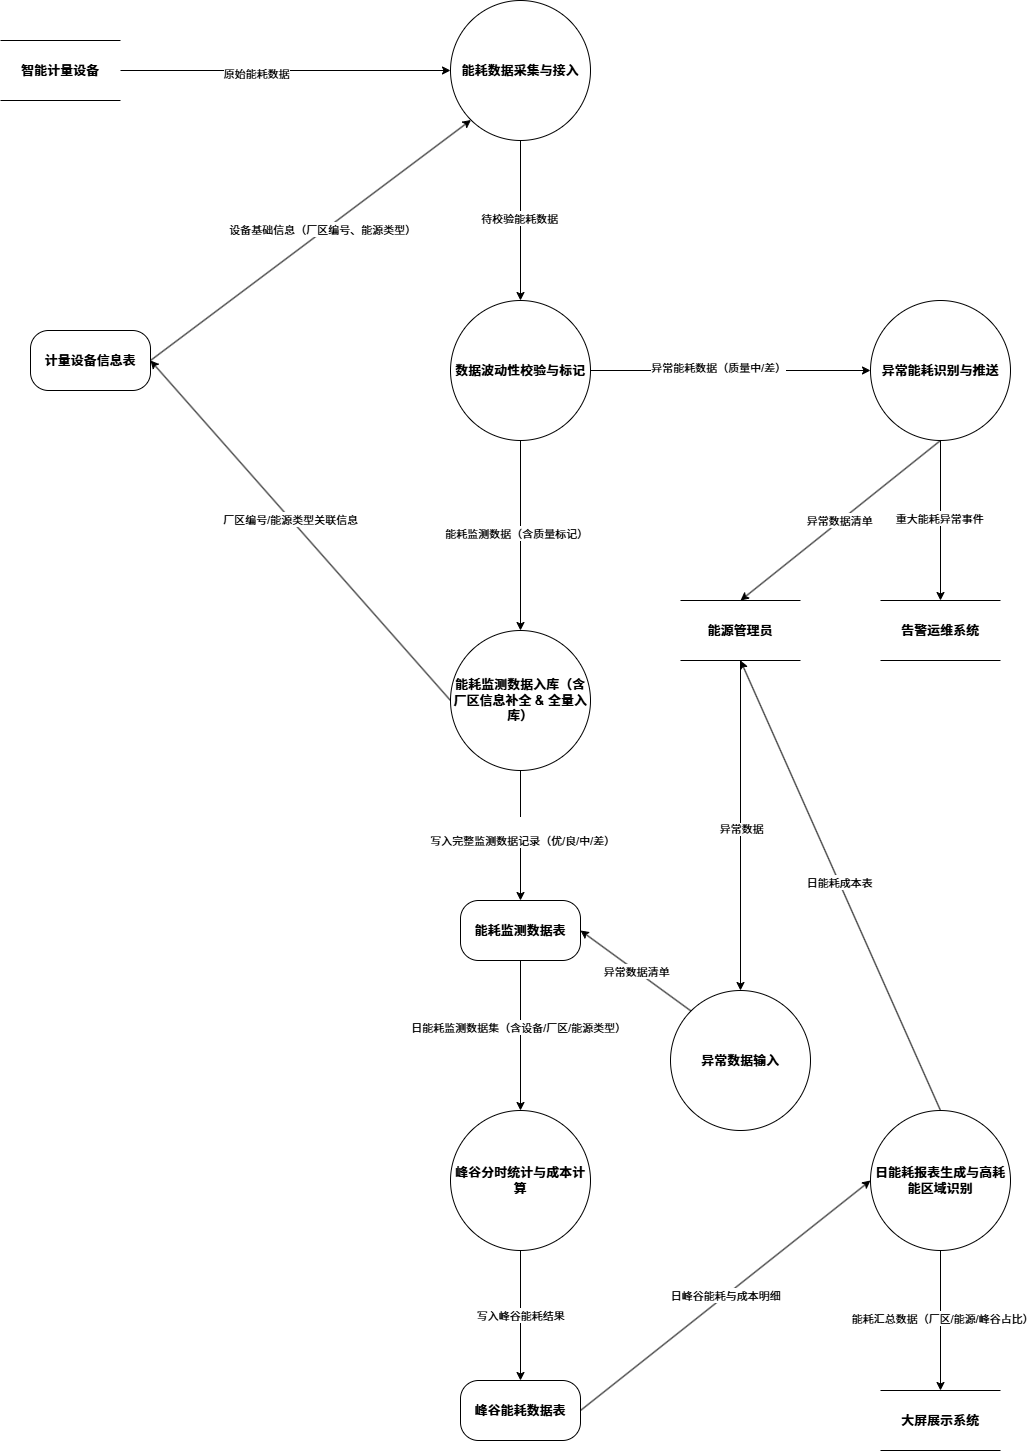

The diagram above was exported from draw.io. Its source (the exported page's mxGraphModel, read from the mxfile embedded in the PNG):
<mxGraphModel dx="1866" dy="1274" grid="1" gridSize="10" guides="1" tooltips="1" connect="1" arrows="1" fold="1" page="1" pageScale="1" pageWidth="1169" pageHeight="1654" math="0" shadow="0">
  <root>
    <mxCell id="0" />
    <mxCell id="1" parent="0" />
    <mxCell id="EyCY7Q1bgPOu7v1lXzHd-1" value="&lt;font&gt;能耗监测数据表&lt;/font&gt;" style="rounded=1;whiteSpace=wrap;html=1;treeFolding=0;treeMoving=0;glass=0;arcSize=30;fontFamily=Helvetica;fontStyle=1;fontSize=13;strokeColor=default;align=center;verticalAlign=middle;fontColor=default;fillColor=default;" parent="1" vertex="1">
      <mxGeometry x="580" y="1010" width="120" height="60" as="geometry" />
    </mxCell>
    <mxCell id="EyCY7Q1bgPOu7v1lXzHd-2" value="&lt;font&gt;大屏展示系统&lt;/font&gt;" style="shape=partialRectangle;whiteSpace=wrap;html=1;left=0;right=0;fillColor=none;fontFamily=Helvetica;fontStyle=1;fontSize=13;" parent="1" vertex="1">
      <mxGeometry x="1000" y="1500" width="120" height="60" as="geometry" />
    </mxCell>
    <mxCell id="EyCY7Q1bgPOu7v1lXzHd-3" value="能耗数据采集与接入" style="ellipse;whiteSpace=wrap;html=1;aspect=fixed;fontFamily=Helvetica;fontStyle=1;fontSize=13;" parent="1" vertex="1">
      <mxGeometry x="570" y="110" width="140" height="140" as="geometry" />
    </mxCell>
    <mxCell id="EyCY7Q1bgPOu7v1lXzHd-6" value="数据波动性校验与标记" style="ellipse;whiteSpace=wrap;html=1;aspect=fixed;fontFamily=Helvetica;fontStyle=1;fontSize=13;" parent="1" vertex="1">
      <mxGeometry x="570" y="410" width="140" height="140" as="geometry" />
    </mxCell>
    <mxCell id="EyCY7Q1bgPOu7v1lXzHd-7" value="峰谷分时统计与成本计算" style="ellipse;whiteSpace=wrap;html=1;aspect=fixed;fontFamily=Helvetica;fontStyle=1;fontSize=13;" parent="1" vertex="1">
      <mxGeometry x="570" y="1220" width="140" height="140" as="geometry" />
    </mxCell>
    <mxCell id="EyCY7Q1bgPOu7v1lXzHd-9" value="日能耗报表生成与高耗能区域识别" style="ellipse;whiteSpace=wrap;html=1;aspect=fixed;fontFamily=Helvetica;fontStyle=1;fontSize=13;" parent="1" vertex="1">
      <mxGeometry x="990" y="1220" width="140" height="140" as="geometry" />
    </mxCell>
    <mxCell id="EyCY7Q1bgPOu7v1lXzHd-10" value="异常能耗识别与推送" style="ellipse;whiteSpace=wrap;html=1;aspect=fixed;fontFamily=Helvetica;fontStyle=1;fontSize=13;" parent="1" vertex="1">
      <mxGeometry x="990" y="410" width="140" height="140" as="geometry" />
    </mxCell>
    <mxCell id="EyCY7Q1bgPOu7v1lXzHd-11" value="能耗监测数据入库（含厂区信息补全 &amp;amp; 全量入库）" style="ellipse;whiteSpace=wrap;html=1;aspect=fixed;fontFamily=Helvetica;fontStyle=1;fontSize=13;" parent="1" vertex="1">
      <mxGeometry x="570" y="740" width="140" height="140" as="geometry" />
    </mxCell>
    <mxCell id="EyCY7Q1bgPOu7v1lXzHd-12" value="智能计量设备" style="shape=partialRectangle;whiteSpace=wrap;html=1;left=0;right=0;fillColor=none;fontFamily=Helvetica;fontStyle=1;fontSize=13;" parent="1" vertex="1">
      <mxGeometry x="120" y="150" width="120" height="60" as="geometry" />
    </mxCell>
    <mxCell id="EyCY7Q1bgPOu7v1lXzHd-13" value="&lt;font&gt;告警运维系统&lt;/font&gt;" style="shape=partialRectangle;whiteSpace=wrap;html=1;left=0;right=0;fillColor=none;fontFamily=Helvetica;fontStyle=1;fontSize=13;" parent="1" vertex="1">
      <mxGeometry x="1000" y="710" width="120" height="60" as="geometry" />
    </mxCell>
    <mxCell id="EyCY7Q1bgPOu7v1lXzHd-14" value="能源管理员" style="shape=partialRectangle;whiteSpace=wrap;html=1;left=0;right=0;fillColor=none;fontFamily=Helvetica;fontStyle=1;fontSize=13;" parent="1" vertex="1">
      <mxGeometry x="800" y="710" width="120" height="60" as="geometry" />
    </mxCell>
    <mxCell id="EyCY7Q1bgPOu7v1lXzHd-28" value="&lt;font&gt;峰谷能耗数据表&lt;/font&gt;" style="rounded=1;whiteSpace=wrap;html=1;treeFolding=0;treeMoving=0;glass=0;arcSize=30;fontFamily=Helvetica;fontStyle=1;fontSize=13;strokeColor=default;align=center;verticalAlign=middle;fontColor=default;fillColor=default;" parent="1" vertex="1">
      <mxGeometry x="580" y="1490" width="120" height="60" as="geometry" />
    </mxCell>
    <mxCell id="EyCY7Q1bgPOu7v1lXzHd-29" value="&lt;font&gt;计量设备信息表&lt;/font&gt;" style="rounded=1;whiteSpace=wrap;html=1;treeFolding=0;treeMoving=0;glass=0;arcSize=30;fontFamily=Helvetica;fontStyle=1;fontSize=13;" parent="1" vertex="1">
      <mxGeometry x="150" y="440" width="120" height="60" as="geometry" />
    </mxCell>
    <mxCell id="EyCY7Q1bgPOu7v1lXzHd-66" value="" style="endArrow=classic;html=1;rounded=0;fontFamily=Helvetica;fontSize=13;fontColor=default;fontStyle=1;exitX=1;exitY=0.5;exitDx=0;exitDy=0;entryX=0;entryY=0.5;entryDx=0;entryDy=0;" parent="1" source="EyCY7Q1bgPOu7v1lXzHd-12" target="EyCY7Q1bgPOu7v1lXzHd-3" edge="1">
      <mxGeometry width="50" height="50" relative="1" as="geometry">
        <mxPoint x="810" y="590" as="sourcePoint" />
        <mxPoint x="860" y="540" as="targetPoint" />
      </mxGeometry>
    </mxCell>
    <mxCell id="EyCY7Q1bgPOu7v1lXzHd-67" value="&lt;span style=&quot;font-size: 11px; font-weight: 400;&quot;&gt;原始能耗数据&lt;/span&gt;" style="edgeLabel;html=1;align=center;verticalAlign=middle;resizable=0;points=[];rounded=1;glass=0;strokeColor=default;arcSize=30;fontFamily=Helvetica;fontSize=13;fontColor=default;fontStyle=1;fillColor=default;" parent="EyCY7Q1bgPOu7v1lXzHd-66" vertex="1" connectable="0">
      <mxGeometry x="-0.1804" y="-2" relative="1" as="geometry">
        <mxPoint as="offset" />
      </mxGeometry>
    </mxCell>
    <mxCell id="EyCY7Q1bgPOu7v1lXzHd-69" value="" style="endArrow=none;html=1;rounded=0;fontFamily=Helvetica;fontSize=13;fontColor=default;fontStyle=1;exitX=0;exitY=1;exitDx=0;exitDy=0;entryX=1;entryY=0.5;entryDx=0;entryDy=0;startArrow=classic;startFill=1;endFill=0;" parent="1" source="EyCY7Q1bgPOu7v1lXzHd-3" target="EyCY7Q1bgPOu7v1lXzHd-29" edge="1">
      <mxGeometry width="50" height="50" relative="1" as="geometry">
        <mxPoint x="720" y="580" as="sourcePoint" />
        <mxPoint x="800" y="650" as="targetPoint" />
      </mxGeometry>
    </mxCell>
    <mxCell id="EyCY7Q1bgPOu7v1lXzHd-71" value="&lt;span style=&quot;font-size: 11px; font-weight: 400;&quot;&gt;设备基础信息（厂区编号、能源类型）&lt;/span&gt;" style="edgeLabel;html=1;align=center;verticalAlign=middle;resizable=0;points=[];rounded=1;glass=0;strokeColor=default;arcSize=30;fontFamily=Helvetica;fontSize=13;fontColor=default;fontStyle=1;fillColor=default;" parent="EyCY7Q1bgPOu7v1lXzHd-69" vertex="1" connectable="0">
      <mxGeometry x="-0.0752" y="-2" relative="1" as="geometry">
        <mxPoint as="offset" />
      </mxGeometry>
    </mxCell>
    <mxCell id="EyCY7Q1bgPOu7v1lXzHd-70" value="" style="endArrow=classic;html=1;rounded=0;fontFamily=Helvetica;fontSize=13;fontColor=default;fontStyle=1;exitX=0;exitY=0.5;exitDx=0;exitDy=0;entryX=1;entryY=0.5;entryDx=0;entryDy=0;" parent="1" source="EyCY7Q1bgPOu7v1lXzHd-11" target="EyCY7Q1bgPOu7v1lXzHd-29" edge="1">
      <mxGeometry width="50" height="50" relative="1" as="geometry">
        <mxPoint x="810" y="740" as="sourcePoint" />
        <mxPoint x="770" y="530" as="targetPoint" />
      </mxGeometry>
    </mxCell>
    <mxCell id="EyCY7Q1bgPOu7v1lXzHd-72" value="&lt;span style=&quot;font-size: 11px; font-weight: 400;&quot;&gt;厂区编号/能源类型关联信息&lt;/span&gt;" style="edgeLabel;html=1;align=center;verticalAlign=middle;resizable=0;points=[];rounded=1;glass=0;strokeColor=default;arcSize=30;fontFamily=Helvetica;fontSize=13;fontColor=default;fontStyle=1;fillColor=default;" parent="EyCY7Q1bgPOu7v1lXzHd-70" vertex="1" connectable="0">
      <mxGeometry x="0.072" relative="1" as="geometry">
        <mxPoint as="offset" />
      </mxGeometry>
    </mxCell>
    <mxCell id="EyCY7Q1bgPOu7v1lXzHd-73" value="" style="endArrow=classic;html=1;rounded=0;fontFamily=Helvetica;fontSize=13;fontColor=default;fontStyle=1;exitX=0.5;exitY=1;exitDx=0;exitDy=0;" parent="1" source="EyCY7Q1bgPOu7v1lXzHd-3" target="EyCY7Q1bgPOu7v1lXzHd-6" edge="1">
      <mxGeometry width="50" height="50" relative="1" as="geometry">
        <mxPoint x="720" y="730" as="sourcePoint" />
        <mxPoint x="770" y="680" as="targetPoint" />
      </mxGeometry>
    </mxCell>
    <mxCell id="EyCY7Q1bgPOu7v1lXzHd-75" value="&lt;span style=&quot;font-size: 11px; font-weight: 400;&quot;&gt;待校验能耗数据&lt;/span&gt;" style="edgeLabel;html=1;align=center;verticalAlign=middle;resizable=0;points=[];rounded=1;glass=0;strokeColor=default;arcSize=30;fontFamily=Helvetica;fontSize=13;fontColor=default;fontStyle=1;fillColor=default;" parent="EyCY7Q1bgPOu7v1lXzHd-73" vertex="1" connectable="0">
      <mxGeometry x="-0.0315" y="-2" relative="1" as="geometry">
        <mxPoint as="offset" />
      </mxGeometry>
    </mxCell>
    <mxCell id="EyCY7Q1bgPOu7v1lXzHd-74" value="" style="endArrow=classic;html=1;rounded=0;fontFamily=Helvetica;fontSize=13;fontColor=default;fontStyle=1;exitX=0.5;exitY=1;exitDx=0;exitDy=0;entryX=0.5;entryY=0;entryDx=0;entryDy=0;" parent="1" source="EyCY7Q1bgPOu7v1lXzHd-6" target="EyCY7Q1bgPOu7v1lXzHd-11" edge="1">
      <mxGeometry width="50" height="50" relative="1" as="geometry">
        <mxPoint x="720" y="730" as="sourcePoint" />
        <mxPoint x="770" y="680" as="targetPoint" />
      </mxGeometry>
    </mxCell>
    <mxCell id="EyCY7Q1bgPOu7v1lXzHd-76" value="&lt;span style=&quot;font-size: 11px; font-weight: 400;&quot;&gt;能耗监测数据（含质量标记）&lt;/span&gt;" style="edgeLabel;html=1;align=center;verticalAlign=middle;resizable=0;points=[];rounded=1;glass=0;strokeColor=default;arcSize=30;fontFamily=Helvetica;fontSize=13;fontColor=default;fontStyle=1;fillColor=default;" parent="EyCY7Q1bgPOu7v1lXzHd-74" vertex="1" connectable="0">
      <mxGeometry x="-0.0341" y="-5" relative="1" as="geometry">
        <mxPoint as="offset" />
      </mxGeometry>
    </mxCell>
    <mxCell id="EyCY7Q1bgPOu7v1lXzHd-77" value="" style="endArrow=classic;html=1;rounded=0;fontFamily=Helvetica;fontSize=13;fontColor=default;fontStyle=1;exitX=0.5;exitY=1;exitDx=0;exitDy=0;entryX=0.5;entryY=0;entryDx=0;entryDy=0;" parent="1" source="EyCY7Q1bgPOu7v1lXzHd-11" target="EyCY7Q1bgPOu7v1lXzHd-1" edge="1">
      <mxGeometry width="50" height="50" relative="1" as="geometry">
        <mxPoint x="720" y="870" as="sourcePoint" />
        <mxPoint x="770" y="820" as="targetPoint" />
      </mxGeometry>
    </mxCell>
    <mxCell id="EyCY7Q1bgPOu7v1lXzHd-79" value="&lt;br style=&quot;font-size: 11px; font-weight: 400;&quot;&gt;&lt;span style=&quot;font-size: 11px; font-weight: 400;&quot;&gt;写入完整监测数据记录（优/良/中/差）&lt;/span&gt;" style="edgeLabel;html=1;align=center;verticalAlign=middle;resizable=0;points=[];rounded=1;glass=0;strokeColor=default;arcSize=30;fontFamily=Helvetica;fontSize=13;fontColor=default;fontStyle=1;fillColor=default;" parent="EyCY7Q1bgPOu7v1lXzHd-77" vertex="1" connectable="0">
      <mxGeometry x="-0.0498" y="1" relative="1" as="geometry">
        <mxPoint as="offset" />
      </mxGeometry>
    </mxCell>
    <mxCell id="EyCY7Q1bgPOu7v1lXzHd-78" value="" style="endArrow=classic;html=1;rounded=0;fontFamily=Helvetica;fontSize=13;fontColor=default;fontStyle=1;exitX=0.5;exitY=1;exitDx=0;exitDy=0;entryX=0.5;entryY=0;entryDx=0;entryDy=0;" parent="1" source="EyCY7Q1bgPOu7v1lXzHd-1" target="EyCY7Q1bgPOu7v1lXzHd-7" edge="1">
      <mxGeometry width="50" height="50" relative="1" as="geometry">
        <mxPoint x="720" y="870" as="sourcePoint" />
        <mxPoint x="770" y="820" as="targetPoint" />
      </mxGeometry>
    </mxCell>
    <mxCell id="EyCY7Q1bgPOu7v1lXzHd-80" value="&lt;span style=&quot;font-size: 11px; font-weight: 400;&quot;&gt;日能耗监测数据集（含设备/厂区/能源类型）&lt;/span&gt;" style="edgeLabel;html=1;align=center;verticalAlign=middle;resizable=0;points=[];rounded=1;glass=0;strokeColor=default;arcSize=30;fontFamily=Helvetica;fontSize=13;fontColor=default;fontStyle=1;fillColor=default;" parent="EyCY7Q1bgPOu7v1lXzHd-78" vertex="1" connectable="0">
      <mxGeometry x="-0.1194" y="-3" relative="1" as="geometry">
        <mxPoint as="offset" />
      </mxGeometry>
    </mxCell>
    <mxCell id="EyCY7Q1bgPOu7v1lXzHd-81" value="" style="endArrow=classic;html=1;rounded=0;fontFamily=Helvetica;fontSize=13;fontColor=default;fontStyle=1;exitX=0.5;exitY=1;exitDx=0;exitDy=0;entryX=0.5;entryY=0;entryDx=0;entryDy=0;" parent="1" source="EyCY7Q1bgPOu7v1lXzHd-7" target="EyCY7Q1bgPOu7v1lXzHd-28" edge="1">
      <mxGeometry width="50" height="50" relative="1" as="geometry">
        <mxPoint x="720" y="870" as="sourcePoint" />
        <mxPoint x="770" y="820" as="targetPoint" />
      </mxGeometry>
    </mxCell>
    <mxCell id="EyCY7Q1bgPOu7v1lXzHd-82" value="" style="edgeLabel;html=1;align=center;verticalAlign=middle;resizable=0;points=[];rounded=1;glass=0;strokeColor=default;arcSize=30;fontFamily=Helvetica;fontSize=13;fontColor=default;fontStyle=1;fillColor=default;" parent="EyCY7Q1bgPOu7v1lXzHd-81" vertex="1" connectable="0">
      <mxGeometry x="0.1136" y="5" relative="1" as="geometry">
        <mxPoint as="offset" />
      </mxGeometry>
    </mxCell>
    <mxCell id="EyCY7Q1bgPOu7v1lXzHd-100" value="&lt;span style=&quot;font-size: 11px; font-weight: 400;&quot;&gt;写入峰谷能耗结果&lt;/span&gt;" style="edgeLabel;html=1;align=center;verticalAlign=middle;resizable=0;points=[];rounded=1;glass=0;strokeColor=default;arcSize=30;fontFamily=Helvetica;fontSize=13;fontColor=default;fontStyle=1;fillColor=default;" parent="EyCY7Q1bgPOu7v1lXzHd-81" vertex="1" connectable="0">
      <mxGeometry x="-0.0049" y="-1" relative="1" as="geometry">
        <mxPoint as="offset" />
      </mxGeometry>
    </mxCell>
    <mxCell id="EyCY7Q1bgPOu7v1lXzHd-83" value="" style="endArrow=classic;html=1;rounded=0;fontFamily=Helvetica;fontSize=13;fontColor=default;fontStyle=1;exitX=1;exitY=0.5;exitDx=0;exitDy=0;entryX=0;entryY=0.5;entryDx=0;entryDy=0;" parent="1" source="EyCY7Q1bgPOu7v1lXzHd-28" target="EyCY7Q1bgPOu7v1lXzHd-9" edge="1">
      <mxGeometry width="50" height="50" relative="1" as="geometry">
        <mxPoint x="720" y="870" as="sourcePoint" />
        <mxPoint x="770" y="820" as="targetPoint" />
      </mxGeometry>
    </mxCell>
    <mxCell id="EyCY7Q1bgPOu7v1lXzHd-84" value="&lt;span style=&quot;font-size: 11px; font-weight: 400;&quot;&gt;日峰谷能耗与成本明细&lt;/span&gt;" style="edgeLabel;html=1;align=center;verticalAlign=middle;resizable=0;points=[];rounded=1;glass=0;strokeColor=default;arcSize=30;fontFamily=Helvetica;fontSize=13;fontColor=default;fontStyle=1;fillColor=default;" parent="EyCY7Q1bgPOu7v1lXzHd-83" vertex="1" connectable="0">
      <mxGeometry x="-0.0034" y="1" relative="1" as="geometry">
        <mxPoint as="offset" />
      </mxGeometry>
    </mxCell>
    <mxCell id="EyCY7Q1bgPOu7v1lXzHd-86" value="" style="endArrow=classic;html=1;rounded=0;fontFamily=Helvetica;fontSize=13;fontColor=default;fontStyle=1;exitX=0.5;exitY=1;exitDx=0;exitDy=0;entryX=0.5;entryY=0;entryDx=0;entryDy=0;" parent="1" source="EyCY7Q1bgPOu7v1lXzHd-9" target="EyCY7Q1bgPOu7v1lXzHd-2" edge="1">
      <mxGeometry width="50" height="50" relative="1" as="geometry">
        <mxPoint x="720" y="1440" as="sourcePoint" />
        <mxPoint x="770" y="1390" as="targetPoint" />
      </mxGeometry>
    </mxCell>
    <mxCell id="EyCY7Q1bgPOu7v1lXzHd-87" value="&lt;span style=&quot;font-size: 11px; font-weight: 400;&quot;&gt;能耗汇总数据（厂区/能源/峰谷占比）&lt;/span&gt;" style="edgeLabel;html=1;align=center;verticalAlign=middle;resizable=0;points=[];rounded=1;glass=0;strokeColor=default;arcSize=30;fontFamily=Helvetica;fontSize=13;fontColor=default;fontStyle=1;fillColor=default;" parent="EyCY7Q1bgPOu7v1lXzHd-86" vertex="1" connectable="0">
      <mxGeometry x="-0.0361" y="1" relative="1" as="geometry">
        <mxPoint as="offset" />
      </mxGeometry>
    </mxCell>
    <mxCell id="EyCY7Q1bgPOu7v1lXzHd-88" value="" style="endArrow=classic;html=1;rounded=0;fontFamily=Helvetica;fontSize=13;fontColor=default;fontStyle=1;exitX=0.5;exitY=0;exitDx=0;exitDy=0;entryX=0.5;entryY=1;entryDx=0;entryDy=0;" parent="1" source="EyCY7Q1bgPOu7v1lXzHd-9" target="EyCY7Q1bgPOu7v1lXzHd-14" edge="1">
      <mxGeometry width="50" height="50" relative="1" as="geometry">
        <mxPoint x="720" y="1440" as="sourcePoint" />
        <mxPoint x="770" y="1390" as="targetPoint" />
      </mxGeometry>
    </mxCell>
    <mxCell id="EyCY7Q1bgPOu7v1lXzHd-89" value="&lt;span style=&quot;font-size: 11px; font-weight: 400;&quot;&gt;日能耗成本表&lt;/span&gt;" style="edgeLabel;html=1;align=center;verticalAlign=middle;resizable=0;points=[];rounded=1;glass=0;strokeColor=default;arcSize=30;fontFamily=Helvetica;fontSize=13;fontColor=default;fontStyle=1;fillColor=default;" parent="EyCY7Q1bgPOu7v1lXzHd-88" vertex="1" connectable="0">
      <mxGeometry x="0.0205" relative="1" as="geometry">
        <mxPoint as="offset" />
      </mxGeometry>
    </mxCell>
    <mxCell id="EyCY7Q1bgPOu7v1lXzHd-90" value="" style="endArrow=classic;html=1;rounded=0;fontFamily=Helvetica;fontSize=13;fontColor=default;fontStyle=1;exitX=0.5;exitY=1;exitDx=0;exitDy=0;entryX=0.5;entryY=0;entryDx=0;entryDy=0;" parent="1" source="EyCY7Q1bgPOu7v1lXzHd-10" target="EyCY7Q1bgPOu7v1lXzHd-14" edge="1">
      <mxGeometry width="50" height="50" relative="1" as="geometry">
        <mxPoint x="720" y="870" as="sourcePoint" />
        <mxPoint x="770" y="820" as="targetPoint" />
      </mxGeometry>
    </mxCell>
    <mxCell id="EyCY7Q1bgPOu7v1lXzHd-91" value="&lt;span style=&quot;font-size: 11px; font-weight: 400;&quot;&gt;异常数据清单&lt;/span&gt;" style="edgeLabel;html=1;align=center;verticalAlign=middle;resizable=0;points=[];rounded=1;glass=0;strokeColor=default;arcSize=30;fontFamily=Helvetica;fontSize=13;fontColor=default;fontStyle=1;fillColor=default;" parent="EyCY7Q1bgPOu7v1lXzHd-90" vertex="1" connectable="0">
      <mxGeometry x="-0.0044" y="-1" relative="1" as="geometry">
        <mxPoint x="-1" as="offset" />
      </mxGeometry>
    </mxCell>
    <mxCell id="EyCY7Q1bgPOu7v1lXzHd-92" value="" style="endArrow=classic;html=1;rounded=0;fontFamily=Helvetica;fontSize=13;fontColor=default;fontStyle=1;exitX=0.5;exitY=1;exitDx=0;exitDy=0;entryX=0.5;entryY=0;entryDx=0;entryDy=0;" parent="1" source="EyCY7Q1bgPOu7v1lXzHd-10" target="EyCY7Q1bgPOu7v1lXzHd-13" edge="1">
      <mxGeometry width="50" height="50" relative="1" as="geometry">
        <mxPoint x="720" y="870" as="sourcePoint" />
        <mxPoint x="770" y="820" as="targetPoint" />
      </mxGeometry>
    </mxCell>
    <mxCell id="EyCY7Q1bgPOu7v1lXzHd-93" value="&lt;span style=&quot;font-size: 11px; font-weight: 400;&quot;&gt;重大能耗异常事件&lt;/span&gt;" style="edgeLabel;html=1;align=center;verticalAlign=middle;resizable=0;points=[];rounded=1;glass=0;strokeColor=default;arcSize=30;fontFamily=Helvetica;fontSize=13;fontColor=default;fontStyle=1;fillColor=default;" parent="EyCY7Q1bgPOu7v1lXzHd-92" vertex="1" connectable="0">
      <mxGeometry x="-0.0381" y="-2" relative="1" as="geometry">
        <mxPoint as="offset" />
      </mxGeometry>
    </mxCell>
    <mxCell id="EyCY7Q1bgPOu7v1lXzHd-94" value="" style="endArrow=classic;html=1;rounded=0;fontFamily=Helvetica;fontSize=13;fontColor=default;fontStyle=1;exitX=1;exitY=0.5;exitDx=0;exitDy=0;entryX=0;entryY=0.5;entryDx=0;entryDy=0;" parent="1" source="EyCY7Q1bgPOu7v1lXzHd-6" target="EyCY7Q1bgPOu7v1lXzHd-10" edge="1">
      <mxGeometry width="50" height="50" relative="1" as="geometry">
        <mxPoint x="720" y="870" as="sourcePoint" />
        <mxPoint x="770" y="820" as="targetPoint" />
      </mxGeometry>
    </mxCell>
    <mxCell id="EyCY7Q1bgPOu7v1lXzHd-95" value="&lt;span style=&quot;font-size: 11px; font-weight: 400;&quot;&gt;异常能耗数据（质量中/差）&lt;/span&gt;" style="edgeLabel;html=1;align=center;verticalAlign=middle;resizable=0;points=[];rounded=1;glass=0;strokeColor=default;arcSize=30;fontFamily=Helvetica;fontSize=13;fontColor=default;fontStyle=1;fillColor=default;" parent="EyCY7Q1bgPOu7v1lXzHd-94" vertex="1" connectable="0">
      <mxGeometry x="-0.085" y="4" relative="1" as="geometry">
        <mxPoint as="offset" />
      </mxGeometry>
    </mxCell>
    <mxCell id="plYrBwtbo1qFw0VG-A5_-1" value="" style="endArrow=classic;html=1;rounded=0;fontFamily=Helvetica;fontSize=13;fontColor=default;fontStyle=1;exitX=0.5;exitY=1;exitDx=0;exitDy=0;entryX=0.5;entryY=0;entryDx=0;entryDy=0;" edge="1" parent="1" source="EyCY7Q1bgPOu7v1lXzHd-14" target="plYrBwtbo1qFw0VG-A5_-3">
      <mxGeometry width="50" height="50" relative="1" as="geometry">
        <mxPoint x="980" y="980" as="sourcePoint" />
        <mxPoint x="750" y="1040" as="targetPoint" />
      </mxGeometry>
    </mxCell>
    <mxCell id="plYrBwtbo1qFw0VG-A5_-6" value="异常数据" style="edgeLabel;html=1;align=center;verticalAlign=middle;resizable=0;points=[];" vertex="1" connectable="0" parent="plYrBwtbo1qFw0VG-A5_-1">
      <mxGeometry x="0.02" relative="1" as="geometry">
        <mxPoint y="1" as="offset" />
      </mxGeometry>
    </mxCell>
    <mxCell id="plYrBwtbo1qFw0VG-A5_-3" value="异常数据输入" style="ellipse;whiteSpace=wrap;html=1;aspect=fixed;fontFamily=Helvetica;fontStyle=1;fontSize=13;" vertex="1" parent="1">
      <mxGeometry x="790" y="1100" width="140" height="140" as="geometry" />
    </mxCell>
    <mxCell id="plYrBwtbo1qFw0VG-A5_-4" value="" style="endArrow=classic;html=1;rounded=0;fontFamily=Helvetica;fontSize=13;fontColor=default;fontStyle=1;exitX=0;exitY=0;exitDx=0;exitDy=0;entryX=1;entryY=0.5;entryDx=0;entryDy=0;" edge="1" parent="1" source="plYrBwtbo1qFw0VG-A5_-3" target="EyCY7Q1bgPOu7v1lXzHd-1">
      <mxGeometry width="50" height="50" relative="1" as="geometry">
        <mxPoint x="1020" y="1170" as="sourcePoint" />
        <mxPoint x="830" y="1400" as="targetPoint" />
      </mxGeometry>
    </mxCell>
    <mxCell id="plYrBwtbo1qFw0VG-A5_-5" value="&lt;span style=&quot;font-size: 11px; font-weight: 400;&quot;&gt;异常数据清单&lt;/span&gt;" style="edgeLabel;html=1;align=center;verticalAlign=middle;resizable=0;points=[];rounded=1;glass=0;strokeColor=default;arcSize=30;fontFamily=Helvetica;fontSize=13;fontColor=default;fontStyle=1;fillColor=default;" vertex="1" connectable="0" parent="plYrBwtbo1qFw0VG-A5_-4">
      <mxGeometry x="-0.0044" y="-1" relative="1" as="geometry">
        <mxPoint x="-1" as="offset" />
      </mxGeometry>
    </mxCell>
  </root>
</mxGraphModel>